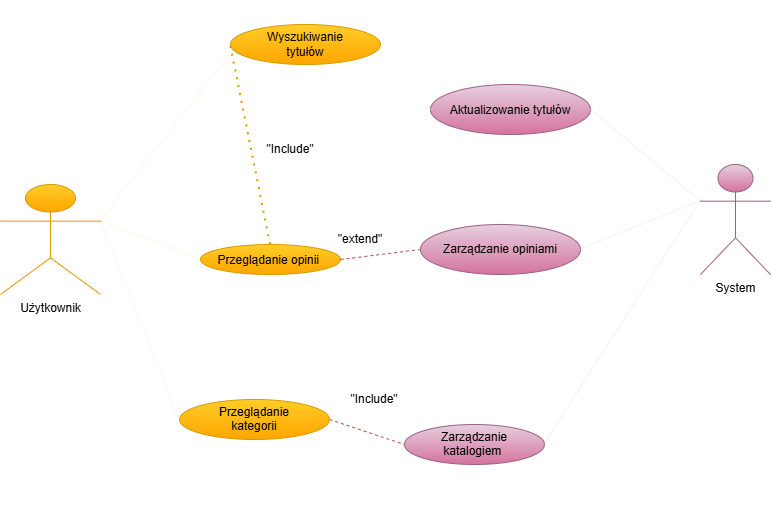

The diagram above was exported from draw.io. Its source (the exported page's mxGraphModel, read from the mxfile embedded in the PNG):
<mxGraphModel dx="1414" dy="777" grid="1" gridSize="10" guides="1" tooltips="1" connect="1" arrows="1" fold="1" page="1" pageScale="1" pageWidth="827" pageHeight="1169" math="0" shadow="0">
  <root>
    <mxCell id="0" />
    <mxCell id="1" parent="0" />
    <mxCell id="gBxJQgsb1xYN-ZLIykz0-1" parent="1" style="shape=umlActor;verticalLabelPosition=bottom;verticalAlign=top;html=1;outlineConnect=0;fillColor=#ffcd28;strokeColor=#d79b00;gradientColor=#ffa500;" value="Użytkownik" vertex="1">
      <mxGeometry height="110" width="100" x="10" y="370" as="geometry" />
    </mxCell>
    <mxCell id="gBxJQgsb1xYN-ZLIykz0-2" parent="1" style="shape=umlActor;verticalLabelPosition=bottom;verticalAlign=top;html=1;outlineConnect=0;fillColor=#e6d0de;strokeColor=#996185;gradientColor=#d5739d;" value="System&lt;div&gt;&lt;br&gt;&lt;/div&gt;" vertex="1">
      <mxGeometry height="110" width="70" x="710" y="350" as="geometry" />
    </mxCell>
    <mxCell id="gBxJQgsb1xYN-ZLIykz0-3" parent="1" style="ellipse;whiteSpace=wrap;html=1;shapeInside=1;fillColor=#ffcd28;strokeColor=#d79b00;gradientColor=#ffa500;" value="&lt;div style=&quot;&quot;&gt;&lt;br&gt;&lt;/div&gt;&lt;div style=&quot;&quot;&gt;&lt;br&gt;&lt;/div&gt;&lt;div style=&quot;&quot;&gt;Wyszukiwanie tytułów&lt;/div&gt;&lt;div style=&quot;&quot;&gt;&lt;br&gt;&lt;/div&gt;" vertex="1">
      <mxGeometry height="40" width="150" x="240" y="210" as="geometry" />
    </mxCell>
    <mxCell id="gBxJQgsb1xYN-ZLIykz0-4" edge="1" parent="1" source="gBxJQgsb1xYN-ZLIykz0-7" style="endArrow=none;dashed=1;html=1;dashPattern=1 3;strokeWidth=2;rounded=0;exitX=0.5;exitY=0;exitDx=0;exitDy=0;entryX=0;entryY=0.5;entryDx=0;entryDy=0;fillColor=#ffcd28;gradientColor=#ffa500;strokeColor=#d79b00;" target="gBxJQgsb1xYN-ZLIykz0-3" value="">
      <mxGeometry height="50" relative="1" width="50" as="geometry">
        <mxPoint x="390" y="480" as="sourcePoint" />
        <mxPoint x="440" y="430" as="targetPoint" />
      </mxGeometry>
    </mxCell>
    <mxCell id="gBxJQgsb1xYN-ZLIykz0-5" parent="1" style="ellipse;whiteSpace=wrap;html=1;shapeInside=1;fillColor=#ffcd28;strokeColor=#d79b00;gradientColor=#ffa500;" value="Przeglądanie kategorii" vertex="1">
      <mxGeometry height="40" width="150" x="189" y="585" as="geometry" />
    </mxCell>
    <mxCell id="gBxJQgsb1xYN-ZLIykz0-7" parent="1" style="ellipse;whiteSpace=wrap;html=1;shapeInside=1;fillColor=#ffcd28;gradientColor=#ffa500;strokeColor=#d79b00;" value="&lt;div&gt;&lt;br&gt;&lt;/div&gt;&lt;div&gt;&lt;br&gt;&lt;/div&gt;&lt;div&gt;&lt;br&gt;&lt;/div&gt;&lt;div&gt;Przeglądanie opinii&amp;nbsp;&lt;/div&gt;" vertex="1">
      <mxGeometry height="30" width="140" x="210" y="430" as="geometry" />
    </mxCell>
    <mxCell id="gBxJQgsb1xYN-ZLIykz0-8" parent="1" style="text;html=1;whiteSpace=wrap;strokeColor=none;fillColor=none;align=center;verticalAlign=middle;rounded=0;" value="&quot;Include&quot;" vertex="1">
      <mxGeometry height="30" width="60" x="270" y="320" as="geometry" />
    </mxCell>
    <mxCell id="gBxJQgsb1xYN-ZLIykz0-10" edge="1" parent="1" source="gBxJQgsb1xYN-ZLIykz0-1" style="endArrow=none;html=1;rounded=0;strokeWidth=0;exitX=1;exitY=0.3333333333333333;exitDx=0;exitDy=0;exitPerimeter=0;entryX=0;entryY=0.5;entryDx=0;entryDy=0;fillColor=#ffcd28;gradientColor=#ffa500;strokeColor=#d79b00;" target="gBxJQgsb1xYN-ZLIykz0-5" value="">
      <mxGeometry height="50" relative="1" width="50" as="geometry">
        <mxPoint x="190" y="590" as="sourcePoint" />
        <mxPoint x="240" y="540" as="targetPoint" />
      </mxGeometry>
    </mxCell>
    <mxCell id="gBxJQgsb1xYN-ZLIykz0-12" parent="1" style="ellipse;whiteSpace=wrap;html=1;shapeInside=1;fillColor=#e6d0de;gradientColor=#d5739d;strokeColor=#996185;" value="&lt;div&gt;&lt;br&gt;&lt;/div&gt;&lt;div&gt;&lt;br&gt;&lt;/div&gt;&lt;div&gt;&lt;br&gt;&lt;/div&gt;&lt;div&gt;Zarządzanie katalogiem&amp;nbsp;&lt;/div&gt;" vertex="1">
      <mxGeometry height="40" width="140" x="414" y="610" as="geometry" />
    </mxCell>
    <mxCell id="gBxJQgsb1xYN-ZLIykz0-15" edge="1" parent="1" source="gBxJQgsb1xYN-ZLIykz0-5" style="endArrow=none;dashed=1;html=1;rounded=0;entryX=0;entryY=0.5;entryDx=0;entryDy=0;exitX=1;exitY=0.5;exitDx=0;exitDy=0;fillColor=#f8cecc;gradientColor=#ea6b66;strokeColor=#b85450;" target="gBxJQgsb1xYN-ZLIykz0-12" value="">
      <mxGeometry height="50" relative="1" width="50" as="geometry">
        <mxPoint x="389" y="570" as="sourcePoint" />
        <mxPoint x="439" y="520" as="targetPoint" />
      </mxGeometry>
    </mxCell>
    <mxCell id="gBxJQgsb1xYN-ZLIykz0-16" parent="1" style="ellipse;whiteSpace=wrap;html=1;shapeInside=1;fillColor=#e6d0de;gradientColor=#d5739d;strokeColor=#996185;" value="Aktualizowanie tytułów" vertex="1">
      <mxGeometry height="50" width="160" x="440" y="270" as="geometry" />
    </mxCell>
    <mxCell id="gBxJQgsb1xYN-ZLIykz0-17" parent="1" style="ellipse;whiteSpace=wrap;html=1;shapeInside=1;fillColor=#e6d0de;gradientColor=#d5739d;strokeColor=#996185;" value="&lt;div&gt;&lt;br&gt;&lt;/div&gt;&lt;div&gt;&lt;div&gt;&lt;br&gt;&lt;/div&gt;&lt;div&gt;&lt;br&gt;&lt;/div&gt;&lt;div&gt;&lt;br&gt;&lt;/div&gt;&lt;div&gt;Zarządzanie opiniami&lt;/div&gt;&lt;/div&gt;" vertex="1">
      <mxGeometry height="50" width="160" x="430" y="410" as="geometry" />
    </mxCell>
    <mxCell id="gBxJQgsb1xYN-ZLIykz0-18" edge="1" parent="1" source="gBxJQgsb1xYN-ZLIykz0-1" style="endArrow=none;html=1;rounded=0;strokeWidth=0;exitX=1;exitY=0.3333333333333333;exitDx=0;exitDy=0;exitPerimeter=0;entryX=0;entryY=0.5;entryDx=0;entryDy=0;fillColor=#ffcd28;gradientColor=#ffa500;strokeColor=#d79b00;" target="gBxJQgsb1xYN-ZLIykz0-7" value="">
      <mxGeometry height="50" relative="1" width="50" as="geometry">
        <mxPoint x="200" y="580" as="sourcePoint" />
        <mxPoint x="259" y="648" as="targetPoint" />
      </mxGeometry>
    </mxCell>
    <mxCell id="gBxJQgsb1xYN-ZLIykz0-21" edge="1" parent="1" source="gBxJQgsb1xYN-ZLIykz0-1" style="endArrow=none;html=1;rounded=0;strokeWidth=0;exitX=1;exitY=0.3333333333333333;exitDx=0;exitDy=0;exitPerimeter=0;fillColor=#ffcd28;gradientColor=#ffa500;strokeColor=#d79b00;" value="">
      <mxGeometry height="50" relative="1" width="50" as="geometry">
        <mxPoint x="280" y="600" as="sourcePoint" />
        <mxPoint x="240" y="240" as="targetPoint" />
      </mxGeometry>
    </mxCell>
    <mxCell id="gBxJQgsb1xYN-ZLIykz0-22" edge="1" parent="1" source="gBxJQgsb1xYN-ZLIykz0-17" style="edgeStyle=orthogonalEdgeStyle;rounded=0;orthogonalLoop=1;jettySize=auto;html=1;innerLoopWaypoints=1;exitX=0.5;exitY=1;exitDx=0;exitDy=0;" target="gBxJQgsb1xYN-ZLIykz0-17">
      <mxGeometry relative="1" as="geometry" />
    </mxCell>
    <mxCell id="gBxJQgsb1xYN-ZLIykz0-23" edge="1" parent="1" source="gBxJQgsb1xYN-ZLIykz0-2" style="endArrow=none;html=1;rounded=0;strokeWidth=0;exitX=0;exitY=0.3333333333333333;exitDx=0;exitDy=0;exitPerimeter=0;entryX=1;entryY=0.5;entryDx=0;entryDy=0;fillColor=#e6d0de;gradientColor=#d5739d;strokeColor=#996185;" target="gBxJQgsb1xYN-ZLIykz0-12" value="">
      <mxGeometry height="50" relative="1" width="50" as="geometry">
        <mxPoint x="280" y="590" as="sourcePoint" />
        <mxPoint x="339" y="658" as="targetPoint" />
      </mxGeometry>
    </mxCell>
    <mxCell id="gBxJQgsb1xYN-ZLIykz0-24" edge="1" parent="1" source="gBxJQgsb1xYN-ZLIykz0-16" style="endArrow=none;html=1;rounded=0;strokeWidth=0;exitX=1;exitY=0.5;exitDx=0;exitDy=0;entryX=0;entryY=0.3333333333333333;entryDx=0;entryDy=0;entryPerimeter=0;fillColor=#e6d0de;gradientColor=#d5739d;strokeColor=#996185;" target="gBxJQgsb1xYN-ZLIykz0-2" value="">
      <mxGeometry height="50" relative="1" width="50" as="geometry">
        <mxPoint x="756" y="640" as="sourcePoint" />
        <mxPoint x="600" y="883" as="targetPoint" />
      </mxGeometry>
    </mxCell>
    <mxCell id="gBxJQgsb1xYN-ZLIykz0-25" edge="1" parent="1" source="gBxJQgsb1xYN-ZLIykz0-2" style="endArrow=none;html=1;rounded=0;strokeWidth=0;exitX=0;exitY=0.3333333333333333;exitDx=0;exitDy=0;exitPerimeter=0;entryX=1;entryY=0.5;entryDx=0;entryDy=0;fillColor=#e6d0de;gradientColor=#d5739d;strokeColor=#996185;" target="gBxJQgsb1xYN-ZLIykz0-17" value="">
      <mxGeometry height="50" relative="1" width="50" as="geometry">
        <mxPoint x="826" y="620" as="sourcePoint" />
        <mxPoint x="670" y="863" as="targetPoint" />
      </mxGeometry>
    </mxCell>
    <mxCell id="gBxJQgsb1xYN-ZLIykz0-26" edge="1" parent="1" source="gBxJQgsb1xYN-ZLIykz0-7" style="endArrow=none;dashed=1;html=1;rounded=0;entryX=0;entryY=0.5;entryDx=0;entryDy=0;exitX=1;exitY=0.5;exitDx=0;exitDy=0;fillColor=#f8cecc;gradientColor=#ea6b66;strokeColor=#b85450;" target="gBxJQgsb1xYN-ZLIykz0-17" value="">
      <mxGeometry height="50" relative="1" width="50" as="geometry">
        <mxPoint x="380" y="510" as="sourcePoint" />
        <mxPoint x="455" y="535" as="targetPoint" />
      </mxGeometry>
    </mxCell>
    <mxCell id="gBxJQgsb1xYN-ZLIykz0-28" parent="1" style="text;html=1;whiteSpace=wrap;strokeColor=none;fillColor=none;align=center;verticalAlign=middle;rounded=0;" value="&quot;Include&quot;" vertex="1">
      <mxGeometry height="30" width="60" x="354" y="570" as="geometry" />
    </mxCell>
    <mxCell id="gBxJQgsb1xYN-ZLIykz0-29" parent="1" style="text;html=1;whiteSpace=wrap;strokeColor=none;fillColor=none;align=center;verticalAlign=middle;rounded=0;" value="&quot;extend&quot;" vertex="1">
      <mxGeometry height="30" width="60" x="340" y="410" as="geometry" />
    </mxCell>
  </root>
</mxGraphModel>